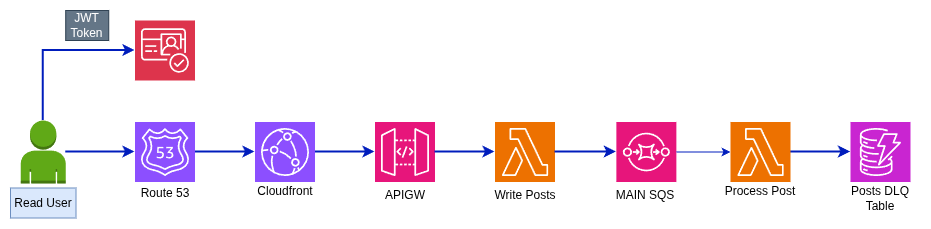

The diagram above was exported from draw.io. Its source (the exported page's mxGraphModel, read from the mxfile embedded in the PNG):
<mxGraphModel dx="1025" dy="1150" grid="1" gridSize="10" guides="1" tooltips="1" connect="1" arrows="1" fold="1" page="1" pageScale="1" pageWidth="827" pageHeight="1169" math="0" shadow="0">
  <root>
    <mxCell id="0" />
    <mxCell id="1" parent="0" />
    <mxCell id="9tgcax8jSy_Q3WJkOJ6p-1" parent="1" style="outlineConnect=0;dashed=0;verticalLabelPosition=bottom;verticalAlign=top;align=center;html=1;shape=mxgraph.aws3.user;fillColor=#60a917;strokeColor=#2D7600;fontColor=#ffffff;" value="" vertex="1">
      <mxGeometry height="63" width="45" x="40.25" y="380" as="geometry" />
    </mxCell>
    <mxCell id="9tgcax8jSy_Q3WJkOJ6p-2" parent="1" style="text;html=1;whiteSpace=wrap;strokeColor=#6c8ebf;fillColor=#dae8fc;align=center;verticalAlign=middle;rounded=0;" value="Read User" vertex="1">
      <mxGeometry height="30" width="65.5" x="30" y="447.5" as="geometry" />
    </mxCell>
    <mxCell id="9tgcax8jSy_Q3WJkOJ6p-3" edge="1" parent="1" source="9tgcax8jSy_Q3WJkOJ6p-4" style="edgeStyle=orthogonalEdgeStyle;rounded=0;orthogonalLoop=1;jettySize=auto;html=1;strokeWidth=2;fillColor=#0050ef;strokeColor=#001DBC;" target="9tgcax8jSy_Q3WJkOJ6p-6">
      <mxGeometry relative="1" as="geometry" />
    </mxCell>
    <mxCell id="9tgcax8jSy_Q3WJkOJ6p-4" parent="1" style="sketch=0;points=[[0,0,0],[0.25,0,0],[0.5,0,0],[0.75,0,0],[1,0,0],[0,1,0],[0.25,1,0],[0.5,1,0],[0.75,1,0],[1,1,0],[0,0.25,0],[0,0.5,0],[0,0.75,0],[1,0.25,0],[1,0.5,0],[1,0.75,0]];outlineConnect=0;fontColor=#232F3E;fillColor=#8C4FFF;strokeColor=#ffffff;dashed=0;verticalLabelPosition=bottom;verticalAlign=top;align=center;html=1;fontSize=12;fontStyle=0;aspect=fixed;shape=mxgraph.aws4.resourceIcon;resIcon=mxgraph.aws4.route_53;" value="" vertex="1">
      <mxGeometry height="60" width="60" x="154.5" y="381.5" as="geometry" />
    </mxCell>
    <mxCell id="9tgcax8jSy_Q3WJkOJ6p-5" edge="1" parent="1" source="9tgcax8jSy_Q3WJkOJ6p-6" style="edgeStyle=orthogonalEdgeStyle;rounded=0;orthogonalLoop=1;jettySize=auto;html=1;fillColor=#0050ef;strokeColor=#001DBC;strokeWidth=2;" target="9tgcax8jSy_Q3WJkOJ6p-7">
      <mxGeometry relative="1" as="geometry" />
    </mxCell>
    <mxCell id="9tgcax8jSy_Q3WJkOJ6p-6" parent="1" style="sketch=0;points=[[0,0,0],[0.25,0,0],[0.5,0,0],[0.75,0,0],[1,0,0],[0,1,0],[0.25,1,0],[0.5,1,0],[0.75,1,0],[1,1,0],[0,0.25,0],[0,0.5,0],[0,0.75,0],[1,0.25,0],[1,0.5,0],[1,0.75,0]];outlineConnect=0;fontColor=#232F3E;fillColor=#8C4FFF;strokeColor=#ffffff;dashed=0;verticalLabelPosition=bottom;verticalAlign=top;align=center;html=1;fontSize=12;fontStyle=0;aspect=fixed;shape=mxgraph.aws4.resourceIcon;resIcon=mxgraph.aws4.cloudfront;" value="" vertex="1">
      <mxGeometry height="60" width="60" x="274.5" y="381.5" as="geometry" />
    </mxCell>
    <mxCell id="9tgcax8jSy_Q3WJkOJ6p-7" parent="1" style="sketch=0;points=[[0,0,0],[0.25,0,0],[0.5,0,0],[0.75,0,0],[1,0,0],[0,1,0],[0.25,1,0],[0.5,1,0],[0.75,1,0],[1,1,0],[0,0.25,0],[0,0.5,0],[0,0.75,0],[1,0.25,0],[1,0.5,0],[1,0.75,0]];outlineConnect=0;fontColor=#232F3E;fillColor=#E7157B;strokeColor=#ffffff;dashed=0;verticalLabelPosition=bottom;verticalAlign=top;align=center;html=1;fontSize=12;fontStyle=0;aspect=fixed;shape=mxgraph.aws4.resourceIcon;resIcon=mxgraph.aws4.api_gateway;" value="" vertex="1">
      <mxGeometry height="60" width="60" x="394.5" y="381.5" as="geometry" />
    </mxCell>
    <mxCell id="9tgcax8jSy_Q3WJkOJ6p-8" parent="1" style="sketch=0;points=[[0,0,0],[0.25,0,0],[0.5,0,0],[0.75,0,0],[1,0,0],[0,1,0],[0.25,1,0],[0.5,1,0],[0.75,1,0],[1,1,0],[0,0.25,0],[0,0.5,0],[0,0.75,0],[1,0.25,0],[1,0.5,0],[1,0.75,0]];outlineConnect=0;fontColor=#232F3E;fillColor=#ED7100;strokeColor=#ffffff;dashed=0;verticalLabelPosition=bottom;verticalAlign=top;align=center;html=1;fontSize=12;fontStyle=0;aspect=fixed;shape=mxgraph.aws4.resourceIcon;resIcon=mxgraph.aws4.lambda;" value="" vertex="1">
      <mxGeometry height="60" width="60" x="514.5" y="381.5" as="geometry" />
    </mxCell>
    <mxCell id="9tgcax8jSy_Q3WJkOJ6p-9" parent="1" style="sketch=0;points=[[0,0,0],[0.25,0,0],[0.5,0,0],[0.75,0,0],[1,0,0],[0,1,0],[0.25,1,0],[0.5,1,0],[0.75,1,0],[1,1,0],[0,0.25,0],[0,0.5,0],[0,0.75,0],[1,0.25,0],[1,0.5,0],[1,0.75,0]];outlineConnect=0;fontColor=#232F3E;fillColor=#C925D1;strokeColor=#ffffff;dashed=0;verticalLabelPosition=bottom;verticalAlign=top;align=center;html=1;fontSize=12;fontStyle=0;aspect=fixed;shape=mxgraph.aws4.resourceIcon;resIcon=mxgraph.aws4.dynamodb;" value="" vertex="1">
      <mxGeometry height="60" width="60" x="870" y="381.5" as="geometry" />
    </mxCell>
    <mxCell id="9tgcax8jSy_Q3WJkOJ6p-10" edge="1" parent="1" source="9tgcax8jSy_Q3WJkOJ6p-1" style="edgeStyle=orthogonalEdgeStyle;rounded=0;orthogonalLoop=1;jettySize=auto;html=1;entryX=0;entryY=0.5;entryDx=0;entryDy=0;entryPerimeter=0;fillColor=#0050ef;strokeColor=#001DBC;strokeWidth=2;" target="9tgcax8jSy_Q3WJkOJ6p-4">
      <mxGeometry relative="1" as="geometry" />
    </mxCell>
    <mxCell id="9tgcax8jSy_Q3WJkOJ6p-11" edge="1" parent="1" source="9tgcax8jSy_Q3WJkOJ6p-7" style="edgeStyle=orthogonalEdgeStyle;rounded=0;orthogonalLoop=1;jettySize=auto;html=1;entryX=0;entryY=0.5;entryDx=0;entryDy=0;entryPerimeter=0;strokeWidth=2;fillColor=#0050ef;strokeColor=#001DBC;" target="9tgcax8jSy_Q3WJkOJ6p-8">
      <mxGeometry relative="1" as="geometry" />
    </mxCell>
    <mxCell id="9tgcax8jSy_Q3WJkOJ6p-12" edge="1" parent="1" source="9tgcax8jSy_Q3WJkOJ6p-8" style="edgeStyle=orthogonalEdgeStyle;rounded=0;orthogonalLoop=1;jettySize=auto;html=1;entryX=0;entryY=0.5;entryDx=0;entryDy=0;entryPerimeter=0;strokeWidth=2;fillColor=#0050ef;strokeColor=#001DBC;" target="9tgcax8jSy_Q3WJkOJ6p-18">
      <mxGeometry relative="1" as="geometry" />
    </mxCell>
    <mxCell id="9tgcax8jSy_Q3WJkOJ6p-13" parent="1" style="text;html=1;whiteSpace=wrap;strokeColor=none;fillColor=none;align=center;verticalAlign=middle;rounded=0;" value="APIGW" vertex="1">
      <mxGeometry height="15" width="44" x="402.5" y="447.5" as="geometry" />
    </mxCell>
    <mxCell id="9tgcax8jSy_Q3WJkOJ6p-14" parent="1" style="text;html=1;whiteSpace=wrap;strokeColor=none;fillColor=none;align=center;verticalAlign=middle;rounded=0;" value="Write Posts" vertex="1">
      <mxGeometry height="20" width="80" x="504.5" y="445" as="geometry" />
    </mxCell>
    <mxCell id="9tgcax8jSy_Q3WJkOJ6p-15" parent="1" style="text;html=1;whiteSpace=wrap;strokeColor=none;fillColor=none;align=center;verticalAlign=middle;rounded=0;" value="Cloudfront" vertex="1">
      <mxGeometry height="15" width="44" x="282.5" y="443" as="geometry" />
    </mxCell>
    <mxCell id="9tgcax8jSy_Q3WJkOJ6p-16" parent="1" style="text;html=1;whiteSpace=wrap;strokeColor=none;fillColor=none;align=center;verticalAlign=middle;rounded=0;" value="Route 53" vertex="1">
      <mxGeometry height="15" width="60" x="154.5" y="445" as="geometry" />
    </mxCell>
    <mxCell id="9tgcax8jSy_Q3WJkOJ6p-17" parent="1" style="text;html=1;whiteSpace=wrap;strokeColor=none;fillColor=none;align=center;verticalAlign=middle;rounded=0;" value="Posts DLQ Table" vertex="1">
      <mxGeometry height="30" width="80" x="860" y="443" as="geometry" />
    </mxCell>
    <mxCell id="9tgcax8jSy_Q3WJkOJ6p-18" parent="1" style="sketch=0;points=[[0,0,0],[0.25,0,0],[0.5,0,0],[0.75,0,0],[1,0,0],[0,1,0],[0.25,1,0],[0.5,1,0],[0.75,1,0],[1,1,0],[0,0.25,0],[0,0.5,0],[0,0.75,0],[1,0.25,0],[1,0.5,0],[1,0.75,0]];outlineConnect=0;fontColor=#232F3E;fillColor=#E7157B;strokeColor=#ffffff;dashed=0;verticalLabelPosition=bottom;verticalAlign=top;align=center;html=1;fontSize=12;fontStyle=0;aspect=fixed;shape=mxgraph.aws4.resourceIcon;resIcon=mxgraph.aws4.sqs;" value="" vertex="1">
      <mxGeometry height="60" width="60" x="635.87" y="381.5" as="geometry" />
    </mxCell>
    <mxCell id="9tgcax8jSy_Q3WJkOJ6p-19" parent="1" style="text;html=1;whiteSpace=wrap;strokeColor=none;fillColor=none;align=center;verticalAlign=middle;rounded=0;" value="MAIN&amp;nbsp;&lt;span style=&quot;background-color: transparent; color: light-dark(rgb(0, 0, 0), rgb(255, 255, 255));&quot;&gt;SQS&lt;/span&gt;" vertex="1">
      <mxGeometry height="20" width="57.75" x="635.87" y="445" as="geometry" />
    </mxCell>
    <mxCell id="9tgcax8jSy_Q3WJkOJ6p-20" edge="1" parent="1" source="9tgcax8jSy_Q3WJkOJ6p-21" style="edgeStyle=orthogonalEdgeStyle;rounded=0;orthogonalLoop=1;jettySize=auto;html=1;fillColor=#0050ef;strokeColor=#001DBC;strokeWidth=2;" target="9tgcax8jSy_Q3WJkOJ6p-9">
      <mxGeometry relative="1" as="geometry" />
    </mxCell>
    <mxCell id="9tgcax8jSy_Q3WJkOJ6p-21" parent="1" style="sketch=0;points=[[0,0,0],[0.25,0,0],[0.5,0,0],[0.75,0,0],[1,0,0],[0,1,0],[0.25,1,0],[0.5,1,0],[0.75,1,0],[1,1,0],[0,0.25,0],[0,0.5,0],[0,0.75,0],[1,0.25,0],[1,0.5,0],[1,0.75,0]];outlineConnect=0;fontColor=#232F3E;fillColor=#ED7100;strokeColor=#ffffff;dashed=0;verticalLabelPosition=bottom;verticalAlign=top;align=center;html=1;fontSize=12;fontStyle=0;aspect=fixed;shape=mxgraph.aws4.resourceIcon;resIcon=mxgraph.aws4.lambda;" value="" vertex="1">
      <mxGeometry height="60" width="60" x="750" y="381.5" as="geometry" />
    </mxCell>
    <mxCell id="9tgcax8jSy_Q3WJkOJ6p-22" parent="1" style="text;html=1;whiteSpace=wrap;strokeColor=none;fillColor=none;align=center;verticalAlign=middle;rounded=0;" value="Process Post" vertex="1">
      <mxGeometry height="18" width="80" x="740" y="441.5" as="geometry" />
    </mxCell>
    <mxCell id="9tgcax8jSy_Q3WJkOJ6p-23" edge="1" parent="1" source="9tgcax8jSy_Q3WJkOJ6p-18" style="edgeStyle=orthogonalEdgeStyle;rounded=0;orthogonalLoop=1;jettySize=auto;html=1;entryX=0;entryY=0.5;entryDx=0;entryDy=0;entryPerimeter=0;fillColor=#0050ef;strokeColor=#001DBC;" target="9tgcax8jSy_Q3WJkOJ6p-21">
      <mxGeometry relative="1" as="geometry" />
    </mxCell>
    <mxCell id="9tgcax8jSy_Q3WJkOJ6p-24" parent="1" style="sketch=0;points=[[0,0,0],[0.25,0,0],[0.5,0,0],[0.75,0,0],[1,0,0],[0,1,0],[0.25,1,0],[0.5,1,0],[0.75,1,0],[1,1,0],[0,0.25,0],[0,0.5,0],[0,0.75,0],[1,0.25,0],[1,0.5,0],[1,0.75,0]];outlineConnect=0;fontColor=#232F3E;fillColor=#DD344C;strokeColor=#ffffff;dashed=0;verticalLabelPosition=bottom;verticalAlign=top;align=center;html=1;fontSize=12;fontStyle=0;aspect=fixed;shape=mxgraph.aws4.resourceIcon;resIcon=mxgraph.aws4.cognito;" value="" vertex="1">
      <mxGeometry height="60" width="60" x="154.5" y="280" as="geometry" />
    </mxCell>
    <mxCell id="9tgcax8jSy_Q3WJkOJ6p-25" edge="1" parent="1" source="9tgcax8jSy_Q3WJkOJ6p-1" style="edgeStyle=orthogonalEdgeStyle;rounded=0;orthogonalLoop=1;jettySize=auto;html=1;entryX=0;entryY=0.5;entryDx=0;entryDy=0;entryPerimeter=0;strokeWidth=2;fillColor=#0050ef;strokeColor=#001DBC;" target="9tgcax8jSy_Q3WJkOJ6p-24">
      <mxGeometry relative="1" as="geometry">
        <Array as="points">
          <mxPoint x="63" y="310" />
        </Array>
      </mxGeometry>
    </mxCell>
    <mxCell id="9tgcax8jSy_Q3WJkOJ6p-26" parent="1" style="text;html=1;whiteSpace=wrap;strokeColor=#314354;fillColor=#647687;align=center;verticalAlign=middle;rounded=0;fontColor=#ffffff;" value="JWT Token" vertex="1">
      <mxGeometry height="30" width="43" x="85.25" y="270" as="geometry" />
    </mxCell>
  </root>
</mxGraphModel>